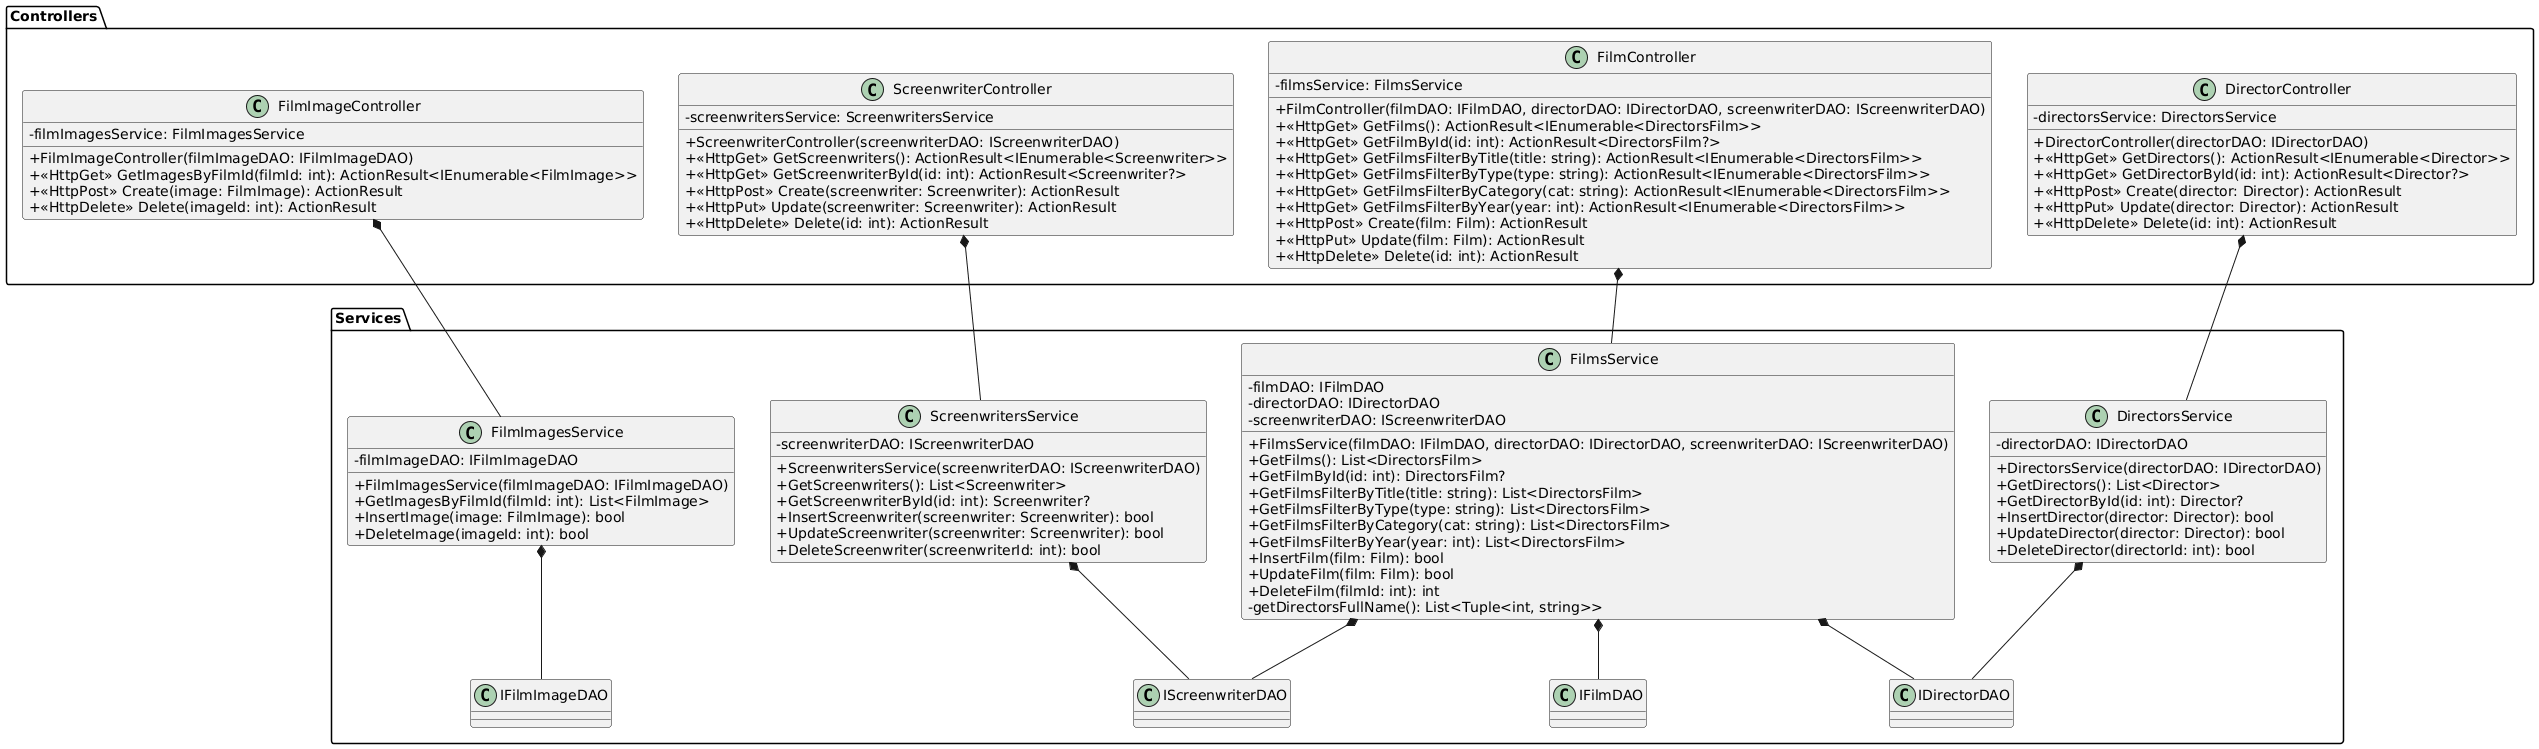

The diagram above was rendered by PlantUML. Its source (embedded in the PNG):
@startuml
skinparam classAttributeIconSize 0

package "Services" {

  class "FilmsService" {
    -filmDAO: IFilmDAO
    -directorDAO: IDirectorDAO
    -screenwriterDAO: IScreenwriterDAO
    +FilmsService(filmDAO: IFilmDAO, directorDAO: IDirectorDAO, screenwriterDAO: IScreenwriterDAO)
    +GetFilms(): List<DirectorsFilm>
    +GetFilmById(id: int): DirectorsFilm?
    +GetFilmsFilterByTitle(title: string): List<DirectorsFilm>
    +GetFilmsFilterByType(type: string): List<DirectorsFilm>
    +GetFilmsFilterByCategory(cat: string): List<DirectorsFilm>
    +GetFilmsFilterByYear(year: int): List<DirectorsFilm>
    +InsertFilm(film: Film): bool
    +UpdateFilm(film: Film): bool
    +DeleteFilm(filmId: int): int
    -getDirectorsFullName(): List<Tuple<int, string>>
  }

  class "DirectorsService" {
    -directorDAO: IDirectorDAO
    +DirectorsService(directorDAO: IDirectorDAO)
    +GetDirectors(): List<Director>
    +GetDirectorById(id: int): Director?
    +InsertDirector(director: Director): bool
    +UpdateDirector(director: Director): bool
    +DeleteDirector(directorId: int): bool
  }

  class "ScreenwritersService" {
    -screenwriterDAO: IScreenwriterDAO
    +ScreenwritersService(screenwriterDAO: IScreenwriterDAO)
    +GetScreenwriters(): List<Screenwriter>
    +GetScreenwriterById(id: int): Screenwriter?
    +InsertScreenwriter(screenwriter: Screenwriter): bool
    +UpdateScreenwriter(screenwriter: Screenwriter): bool
    +DeleteScreenwriter(screenwriterId: int): bool
  }

  class "FilmImagesService" {
    -filmImageDAO: IFilmImageDAO
    +FilmImagesService(filmImageDAO: IFilmImageDAO)
    +GetImagesByFilmId(filmId: int): List<FilmImage>
    +InsertImage(image: FilmImage): bool
    +DeleteImage(imageId: int): bool
  }

  FilmsService *-- IFilmDAO
  FilmsService *-- IDirectorDAO
  FilmsService *-- IScreenwriterDAO
  DirectorsService *-- IDirectorDAO
  ScreenwritersService *-- IScreenwriterDAO
  FilmImagesService *-- IFilmImageDAO
}

package "Controllers" {

  class "FilmController" {
    -filmsService: FilmsService
    +FilmController(filmDAO: IFilmDAO, directorDAO: IDirectorDAO, screenwriterDAO: IScreenwriterDAO)
    +<<HttpGet>> GetFilms(): ActionResult<IEnumerable<DirectorsFilm>>
    +<<HttpGet>> GetFilmById(id: int): ActionResult<DirectorsFilm?>
    +<<HttpGet>> GetFilmsFilterByTitle(title: string): ActionResult<IEnumerable<DirectorsFilm>>
    +<<HttpGet>> GetFilmsFilterByType(type: string): ActionResult<IEnumerable<DirectorsFilm>>
    +<<HttpGet>> GetFilmsFilterByCategory(cat: string): ActionResult<IEnumerable<DirectorsFilm>>
    +<<HttpGet>> GetFilmsFilterByYear(year: int): ActionResult<IEnumerable<DirectorsFilm>>
    +<<HttpPost>> Create(film: Film): ActionResult
    +<<HttpPut>> Update(film: Film): ActionResult
    +<<HttpDelete>> Delete(id: int): ActionResult
  }

  class "DirectorController" {
    -directorsService: DirectorsService
    +DirectorController(directorDAO: IDirectorDAO)
    +<<HttpGet>> GetDirectors(): ActionResult<IEnumerable<Director>>
    +<<HttpGet>> GetDirectorById(id: int): ActionResult<Director?>
    +<<HttpPost>> Create(director: Director): ActionResult
    +<<HttpPut>> Update(director: Director): ActionResult
    +<<HttpDelete>> Delete(id: int): ActionResult
  }

  class "ScreenwriterController" {
    -screenwritersService: ScreenwritersService
    +ScreenwriterController(screenwriterDAO: IScreenwriterDAO)
    +<<HttpGet>> GetScreenwriters(): ActionResult<IEnumerable<Screenwriter>>
    +<<HttpGet>> GetScreenwriterById(id: int): ActionResult<Screenwriter?>
    +<<HttpPost>> Create(screenwriter: Screenwriter): ActionResult
    +<<HttpPut>> Update(screenwriter: Screenwriter): ActionResult
    +<<HttpDelete>> Delete(id: int): ActionResult
  }

  class "FilmImageController" {
    -filmImagesService: FilmImagesService
    +FilmImageController(filmImageDAO: IFilmImageDAO)
    +<<HttpGet>> GetImagesByFilmId(filmId: int): ActionResult<IEnumerable<FilmImage>>
    +<<HttpPost>> Create(image: FilmImage): ActionResult
    +<<HttpDelete>> Delete(imageId: int): ActionResult
  }

  FilmController *-- FilmsService
  DirectorController *-- DirectorsService
  ScreenwriterController *-- ScreenwritersService
  FilmImageController *-- FilmImagesService
}
@enduml